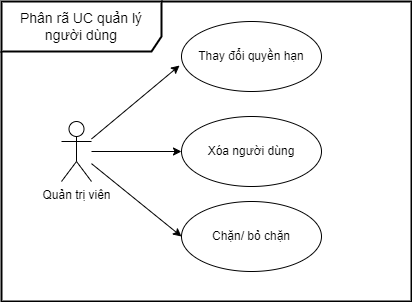

The diagram above was exported from draw.io. Its source (the exported page's mxGraphModel, read from the mxfile embedded in the PNG):
<mxGraphModel dx="1050" dy="621" grid="1" gridSize="10" guides="1" tooltips="1" connect="1" arrows="1" fold="1" page="1" pageScale="1" pageWidth="850" pageHeight="1100" math="0" shadow="0">
  <root>
    <mxCell id="0" />
    <mxCell id="1" parent="0" />
    <mxCell id="pWYEqacgsn6gT9P74XO4-2" style="rounded=0;orthogonalLoop=1;jettySize=auto;html=1;entryX=0;entryY=0.5;entryDx=0;entryDy=0;" parent="1" source="kETiXVcXzyEoM2Wlcyrk-1" target="ameS2P6x6j7RE8lguhcZ-2" edge="1">
      <mxGeometry relative="1" as="geometry" />
    </mxCell>
    <mxCell id="KKo9YIfqx2s38kLDZoCD-2" style="edgeStyle=orthogonalEdgeStyle;rounded=0;orthogonalLoop=1;jettySize=auto;html=1;entryX=0;entryY=0.5;entryDx=0;entryDy=0;" parent="1" source="kETiXVcXzyEoM2Wlcyrk-1" target="KKo9YIfqx2s38kLDZoCD-1" edge="1">
      <mxGeometry relative="1" as="geometry" />
    </mxCell>
    <mxCell id="kETiXVcXzyEoM2Wlcyrk-1" value="Quản trị viên" style="shape=umlActor;verticalLabelPosition=bottom;verticalAlign=top;html=1;" parent="1" vertex="1">
      <mxGeometry x="110" y="220" width="30" height="60" as="geometry" />
    </mxCell>
    <mxCell id="ameS2P6x6j7RE8lguhcZ-1" value="Thay đổi quyền hạn" style="ellipse;whiteSpace=wrap;html=1;" parent="1" vertex="1">
      <mxGeometry x="230" y="120" width="140" height="70" as="geometry" />
    </mxCell>
    <mxCell id="ameS2P6x6j7RE8lguhcZ-2" value="Chặn/ bỏ chặn" style="ellipse;whiteSpace=wrap;html=1;" parent="1" vertex="1">
      <mxGeometry x="230" y="300" width="140" height="70" as="geometry" />
    </mxCell>
    <mxCell id="pWYEqacgsn6gT9P74XO4-1" style="rounded=0;orthogonalLoop=1;jettySize=auto;html=1;entryX=-0.014;entryY=0.629;entryDx=0;entryDy=0;entryPerimeter=0;" parent="1" source="kETiXVcXzyEoM2Wlcyrk-1" target="ameS2P6x6j7RE8lguhcZ-1" edge="1">
      <mxGeometry relative="1" as="geometry" />
    </mxCell>
    <mxCell id="pWYEqacgsn6gT9P74XO4-3" value="&lt;font style=&quot;font-size: 14px;&quot;&gt;Phân rã UC quản lý người dùng&lt;/font&gt;" style="shape=umlFrame;whiteSpace=wrap;html=1;pointerEvents=0;width=160;height=50;strokeWidth=2;" parent="1" vertex="1">
      <mxGeometry x="50" y="100" width="410" height="300" as="geometry" />
    </mxCell>
    <mxCell id="KKo9YIfqx2s38kLDZoCD-1" value="Xóa người dùng" style="ellipse;whiteSpace=wrap;html=1;" parent="1" vertex="1">
      <mxGeometry x="230" y="215" width="140" height="70" as="geometry" />
    </mxCell>
  </root>
</mxGraphModel>